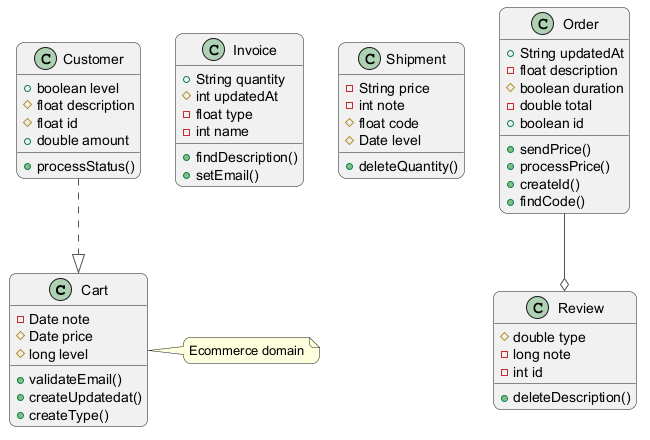

The diagram above was rendered by PlantUML. Its source (embedded in the PNG):
@startuml
skinparam backgroundColor #FFFFFF
skinparam roundCorner 15
skinparam ArrowColor #555555
class Cart {
  -Date note
  #Date price
  #long level
  +validateEmail()
  +createUpdatedat()
  +createType()
}
class Customer {
  +boolean level
  #float description
  #float id
  +double amount
  +processStatus()
}
class Invoice {
  +String quantity
  #int updatedAt
  -float type
  -int name
  +findDescription()
  +setEmail()
}
class Shipment {
  -String price
  -int note
  #float code
  #Date level
  +deleteQuantity()
}
class Review {
  #double type
  -long note
  -int id
  +deleteDescription()
}
class Order {
  +String updatedAt
  -float description
  #boolean duration
  -double total
  +boolean id
  +sendPrice()
  +processPrice()
  +createId()
  +findCode()
}
Customer ..|> Cart
Order --o Review
note right of Cart : Ecommerce domain
@enduml